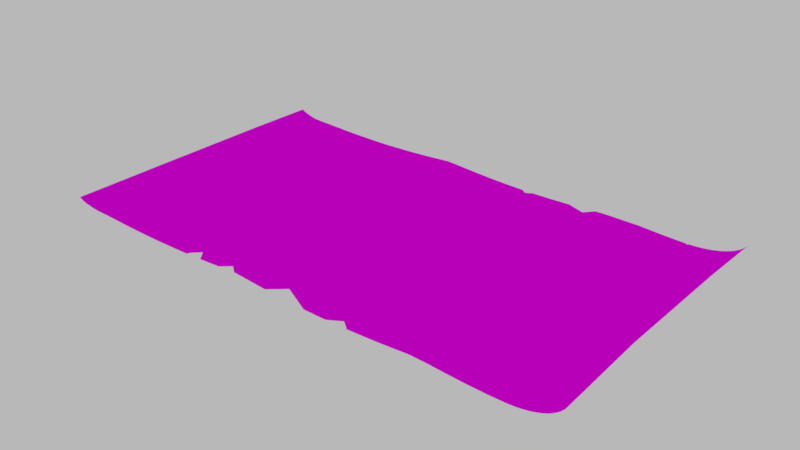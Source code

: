 # Source: oldmap.blend  (saved by Blender 5.0.118; exported with 4.5.12 LTS)
import bpy
from mathutils import Matrix  # noqa: F401  (used for matrix-valued properties, if any)

bpy.ops.wm.read_factory_settings(use_empty=True)
scene = bpy.context.scene
scene.name = 'Scene'

# ---- collections
col_collection_1 = bpy.data.collections.new('Collection 1'); scene.collection.children.link(col_collection_1)

# ---- images (referenced by path relative to the original .blend; pixels are not part of the script)
import os
ASSET_DIR = os.environ.get("B2B_ASSET_DIR", "")  # directory of the original .blend (textures are referenced by path, not embedded)
HERE = os.path.dirname(os.path.abspath(__file__))  # packed textures are extracted next to this script under _unpacked/

def load_image(name, relpath, width, height, colorspace="sRGB"):
    """Load a texture the original file referenced (path relative to the .blend, or extracted next to this script)."""
    p = next((c for c in (os.path.join(HERE, relpath), os.path.join(ASSET_DIR, relpath)) if relpath and os.path.exists(c)), "")
    if p:
        img = bpy.data.images.load(p, check_existing=True)
        img.name = name
    else:  # same state as the original file: an image datablock whose file is absent (Cycles renders it pink)
        img = bpy.data.images.new(name, width, height)
        img.source = "FILE"
        img.filepath = "//" + (relpath or name)
    img.colorspace_settings.name = colorspace
    return img
img_old_map_vintage_texture_free_background_jpg = load_image('old-map-vintage-texture-free-background.jpg', 'old-map-vintage-texture-free-background.jpg', 1024, 1024, 'sRGB')
img_seamless_texture_rough_paper_free_jpg = load_image('seamless-texture-rough-paper-free.jpg', 'seamless-texture-rough-paper-free.jpg', 1024, 1024, 'sRGB')

# ---- materials (node trees are filled in below, after node groups)
mat_material_003 = bpy.data.materials.new('Material.003')
mat_material_003.alpha_threshold = 0.0
mat_material_003.use_backface_culling_lightprobe_volume = False
mat_material_003.roughness = 0.5

# ---- material node trees
mat_material_003.use_nodes = True; mat_material_003.node_tree.nodes.clear()
_N = mat_material_003.node_tree.nodes; _L = mat_material_003.node_tree.links
n0 = _N.new('ShaderNodeBsdfDiffuse'); n0.name = 'Diffuse BSDF'; n0.location = (221, 166)
n1 = _N.new('ShaderNodeOutputMaterial'); n1.name = 'Material Output'; n1.location = (712, 295)
n2 = _N.new('ShaderNodeNewGeometry'); n2.name = 'Geometry'; n2.location = (192, 385)
n3 = _N.new('ShaderNodeTexImage'); n3.name = 'Image Texture'; n3.location = (-108, 388)
n3.width = 183
n3.image = img_old_map_vintage_texture_free_background_jpg
n4 = _N.new('ShaderNodeMixShader'); n4.name = 'Mix Shader'; n4.location = (522, 133)
n5 = _N.new('ShaderNodeTexImage'); n5.name = 'Image Texture.001'; n5.location = (-345, 113)
n5.width = 183
n5.image = img_seamless_texture_rough_paper_free_jpg
n6 = _N.new('ShaderNodeMixShader'); n6.name = 'Mix Shader.001'; n6.location = (466, -93)
n6.inputs[0].default_value = 0.3855
n7 = _N.new('ShaderNodeBsdfDiffuse'); n7.name = 'Diffuse BSDF.001'; n7.location = (66, 6)
n8 = _N.new('ShaderNodeBsdfDiffuse'); n8.name = 'Diffuse BSDF.002'; n8.location = (73, -153)
n8.inputs[0].default_value = (0.4703, 0.4113, 0.175, 1.0)
_L.new(n3.outputs[0], n0.inputs[0])
_L.new(n0.outputs[0], n4.inputs[1])
_L.new(n4.outputs[0], n1.inputs[0])
_L.new(n2.outputs[6], n4.inputs[0])
_L.new(n8.outputs[0], n6.inputs[2])
_L.new(n5.outputs[0], n7.inputs[0])
_L.new(n7.outputs[0], n6.inputs[1])
_L.new(n6.outputs[0], n4.inputs[2])
n1.is_active_output = True

# ---- world
world_world = bpy.data.worlds.new('World'); scene.world = world_world
world_world.use_nodes = True; world_world.node_tree.nodes.clear()
_N = world_world.node_tree.nodes; _L = world_world.node_tree.links
n0 = _N.new('ShaderNodeOutputWorld'); n0.name = 'World Output'; n0.location = (280, 0)
n1 = _N.new('ShaderNodeBackground'); n1.name = 'Background'; n1.location = (0, 0)
n1.inputs[0].default_value = (0.4798, 0.4798, 0.4798, 1.0)
n2 = _N.new('NodeFrame'); n2.name = 'Frame'; n2.location = (0, 0)
n2.label = 'Versioning: Use Nodes was removed'
n2.width = 150
n0.parent = n2
n1.parent = n2
_L.new(n1.outputs[0], n0.inputs[0])
n0.is_active_output = True
world_world.color = (0.4798, 0.4798, 0.4798)
world_world.use_sun_shadow = False
world_world.sun_shadow_jitter_overblur = 0.0
world_world.cycles.sampling_method = 'MANUAL'

# ---- meshes
me_cubeziercurve = bpy.data.meshes.new('CUBezierCurve')
me_cubeziercurve.from_pydata([(-2.183, 1.13, -0.1294), (-2.166, 1.13, -0.1411), (-2.147, 1.13, -0.1517), (-2.127, 1.131, -0.1612), (-2.105, 1.132, -0.1695), (-2.082, 1.133, -0.1765), (-2.057, 1.134, -0.182), (-2.031, 1.135, -0.1861), (-2.003, 1.137, -0.1887), (-1.973, 1.139, -0.1897), (-1.943, 1.141, -0.19), (-1.913, 1.143, -0.19), (-1.882, 1.145, -0.19), (-1.85, 1.146, -0.19), (-1.816, 1.147, -0.19), (-1.783, 1.148, -0.19), (-1.749, 1.149, -0.19), (-1.702, 1.15, -0.19), (-1.607, 1.15, -0.19), (-1.492, 1.151, -0.19), (-1.278, 1.151, -0.19), (-1.148, 1.151, -0.19), (-1.06, 1.151, -0.19), (-0.9769, 1.151, -0.19), (-0.8933, 1.15, -0.19), (-0.8081, 1.15, -0.19), (-0.7211, 1.15, -0.19), (-0.6322, 1.149, -0.19), (-0.5413, 1.149, -0.19), (-0.4482, 1.148, -0.19), (-0.353, 1.147, -0.19), (-0.2555, 1.147, -0.19), (-0.1555, 1.146, -0.19), (-0.0529, 1.145, -0.19), (0.05232, 1.144, -0.19), (0.1603, 1.144, -0.19), (0.2712, 1.143, -0.19), (0.502, 1.142, -0.19), (0.6222, 1.141, -0.19), (0.7466, 1.14, -0.19), (1.085, 1.14, -0.19), (1.406, 1.139, -0.19), (1.584, 1.139, -0.19), (1.729, 1.139, -0.1897), (1.809, 1.139, -0.1887), (1.871, 1.139, -0.1862), (1.924, 1.139, -0.1822), (1.972, 1.139, -0.1768), (2.016, 1.139, -0.17), (2.057, 1.139, -0.1619), (2.094, 1.139, -0.1526), (2.128, 1.139, -0.1422), (2.159, 1.139, -0.1308), (2.187, 1.139, -0.1184), (2.212, 1.139, -0.1052), (2.234, 1.139, -0.0912), (2.253, 1.139, -0.07654), (2.27, 1.139, -0.06129), (2.284, 1.139, -0.04554), (2.295, 1.139, -0.02937), (-2.19, 0.5332, -0.1249), (-2.16, 0.5334, -0.1363), (-2.132, 0.5337, -0.1467), (-2.104, 0.5343, -0.1559), (-2.081, 0.5351, -0.164), (-2.058, 0.5361, -0.1708), (-2.034, 0.5373, -0.1763), (-2.008, 0.5388, -0.1802), (-1.981, 0.5405, -0.1827), (-1.952, 0.5425, -0.1837), (-1.923, 0.5445, -0.1839), (-1.893, 0.5463, -0.1839), (-1.863, 0.5479, -0.1839), (-1.827, 0.5493, -0.1839), (-1.775, 0.5505, -0.1839), (-1.734, 0.5515, -0.1839), (-1.69, 0.5523, -0.1839), (-1.613, 0.553, -0.1839), (-1.431, 0.5535, -0.1839), (-1.319, 0.5538, -0.1839), (-1.202, 0.554, -0.1839), (-1.114, 0.5541, -0.1839), (-1.034, 0.554, -0.1839), (-0.9545, 0.5539, -0.1839), (-0.873, 0.5536, -0.1839), (-0.79, 0.5532, -0.1839), (-0.7052, 0.5528, -0.1839), (-0.6186, 0.5523, -0.1839), (-0.53, 0.5517, -0.1839), (-0.4394, 0.5511, -0.1839), (-0.3466, 0.5504, -0.1839), (-0.2515, 0.5497, -0.1839), (-0.1541, 0.549, -0.1839), (-0.0542, 0.5483, -0.1839), (0.04831, 0.5476, -0.1839), (0.1535, 0.5469, -0.1839), (0.2615, 0.5462, -0.1839), (0.3725, 0.5455, -0.1839), (0.4865, 0.5449, -0.1839), (0.6036, 0.5443, -0.1839), (0.724, 0.5438, -0.1839), (0.8492, 0.5434, -0.1839), (0.9911, 0.543, -0.1839), (1.179, 0.5428, -0.1839), (1.356, 0.5426, -0.1839), (1.619, 0.5425, -0.1837), (1.747, 0.5425, -0.1827), (1.842, 0.5425, -0.1803), (1.903, 0.5425, -0.1764), (1.95, 0.5425, -0.1711), (1.993, 0.5425, -0.1645), (2.033, 0.5425, -0.1566), (2.069, 0.5425, -0.1475), (2.102, 0.5425, -0.1374), (2.132, 0.5425, -0.1263), (2.159, 0.5425, -0.1142), (2.184, 0.5425, -0.1013), (2.205, 0.5425, -0.0877), (2.229, 0.5425, -0.07341), (2.252, 0.5425, -0.05855), (2.27, 0.5425, -0.0432), (2.287, 0.5425, -0.02743), (-2.197, -0.5528, -0.1261), (-2.167, -0.5526, -0.1375), (-2.138, -0.5522, -0.148), (-2.111, -0.5516, -0.1573), (-2.087, -0.5508, -0.1654), (-2.064, -0.5498, -0.1723), (-2.04, -0.5486, -0.1778), (-2.014, -0.5471, -0.1818), (-1.987, -0.5453, -0.1843), (-1.958, -0.5433, -0.1853), (-1.928, -0.5413, -0.1855), (-1.898, -0.5395, -0.1855), (-1.863, -0.5379, -0.1855), (-1.805, -0.5365, -0.1855), (-1.692, -0.5353, -0.1855), (-1.612, -0.5343, -0.1855), (-1.544, -0.5335, -0.1855), (-1.469, -0.5328, -0.1855), (-1.363, -0.5323, -0.1855), (-1.28, -0.532, -0.1855), (-1.198, -0.5318, -0.1855), (-1.12, -0.5317, -0.1855), (-1.041, -0.5318, -0.1855), (-0.9603, -0.5319, -0.1855), (-0.8783, -0.5322, -0.1855), (-0.7947, -0.5326, -0.1855), (-0.7093, -0.533, -0.1855), (-0.6221, -0.5335, -0.1855), (-0.5329, -0.5341, -0.1855), (-0.4417, -0.5347, -0.1855), (-0.3483, -0.5354, -0.1855), (-0.2526, -0.5361, -0.1855), (-0.1545, -0.5368, -0.1855), (-0.05391, -0.5375, -0.1855), (0.04929, -0.5382, -0.1855), (0.1552, -0.539, -0.1855), (0.264, -0.5397, -0.1855), (0.3757, -0.5403, -0.1855), (0.4904, -0.5409, -0.1855), (0.6083, -0.5415, -0.1855), (0.7295, -0.542, -0.1855), (0.8541, -0.5425, -0.1855), (0.9834, -0.5428, -0.1855), (1.122, -0.5431, -0.1855), (1.267, -0.5433, -0.1855), (1.445, -0.5433, -0.1853), (1.601, -0.5434, -0.1843), (1.799, -0.5434, -0.1819), (1.9, -0.5434, -0.1779), (1.955, -0.5434, -0.1726), (1.999, -0.5434, -0.1659), (2.039, -0.5434, -0.158), (2.075, -0.5434, -0.1489), (2.109, -0.5434, -0.1386), (2.139, -0.5434, -0.1274), (2.166, -0.5434, -0.1153), (2.191, -0.5434, -0.1023), (2.212, -0.5434, -0.08861), (2.237, -0.5434, -0.07423), (2.259, -0.5434, -0.05926), (2.278, -0.5434, -0.04381), (2.295, -0.5434, -0.02794), (-2.215, -1.384, -0.1348), (-2.197, -1.383, -0.1469), (-2.178, -1.383, -0.1578), (-2.157, -1.382, -0.1676), (-2.135, -1.382, -0.1762), (-2.111, -1.38, -0.1834), (-2.085, -1.379, -0.1891), (-2.058, -1.378, -0.1933), (-2.029, -1.376, -0.1959), (-1.999, -1.374, -0.197), (-1.967, -1.372, -0.1973), (-1.933, -1.37, -0.1973), (-1.889, -1.368, -0.1973), (-1.824, -1.366, -0.1973), (-1.732, -1.365, -0.1973), (-1.652, -1.364, -0.1973), (-1.575, -1.363, -0.1973), (-1.498, -1.363, -0.1973), (-1.415, -1.362, -0.1973), (-1.334, -1.362, -0.1973), (-1.253, -1.362, -0.1973), (-1.172, -1.361, -0.1973), (-1.089, -1.362, -0.1973), (-1.004, -1.362, -0.1973), (-0.7403, -1.363, -0.1973), (-0.6487, -1.363, -0.1973), (-0.3609, -1.365, -0.1973), (-0.2603, -1.366, -0.1973), (-0.1573, -1.367, -0.1973), (0.2825, -1.37, -0.1973), (0.3999, -1.371, -0.1973), (0.7717, -1.372, -0.1973), (0.9026, -1.373, -0.1973), (1.037, -1.373, -0.1973), (1.176, -1.373, -0.1973), (1.319, -1.374, -0.1973), (1.471, -1.374, -0.1971), (1.622, -1.374, -0.196), (1.791, -1.374, -0.1934), (1.923, -1.374, -0.1893), (1.995, -1.374, -0.1837), (2.043, -1.374, -0.1767), (2.086, -1.374, -0.1683), (2.124, -1.374, -0.1587), (2.159, -1.374, -0.148), (2.191, -1.374, -0.1362), (2.22, -1.374, -0.1235), (2.245, -1.374, -0.1099), (2.268, -1.374, -0.09546), (2.288, -1.374, -0.08036), (2.305, -1.374, -0.06464), (2.32, -1.374, -0.0484), (2.332, -1.374, -0.03173), (-0.4588, -1.349, -0.1971), (-0.4379, -1.365, -0.1973), (-0.5173, -1.304, -0.1965), (-0.6036, -1.364, -0.1973), (-0.5541, -1.33, -0.1968), (-0.9156, -1.313, -0.1966), (-0.9442, -1.338, -0.197), (-0.8289, -1.335, -0.1969), (-0.8075, -1.362, -0.1973), (-0.8743, -1.278, -0.1961), (-0.9572, -1.362, -0.1973), (-0.002413, -1.25, -0.1956), (-0.05174, -1.297, -0.1963), (-0.1243, -1.367, -0.1973), (0.1676, -1.33, -0.1968), (0.05609, -1.277, -0.196), (0.253, -1.37, -0.1973), (0.5193, -1.337, -0.1968), (0.5686, -1.309, -0.1964), (0.457, -1.371, -0.1973), (0.6486, -1.372, -0.1973), (0.6443, -1.368, -0.1973), (1.02, 1.14, -0.19), (0.9501, 1.068, -0.1893), (0.7815, 1.14, -0.19), (0.8821, 1.097, -0.1896), (0.4341, 1.142, -0.19), (0.3774, 1.108, -0.1897), (0.3302, 1.143, -0.19), (0.3844, 1.112, -0.1897), (1.821, 1.125, -0.1881), (1.809, 1.139, -0.1887), (1.836, 1.139, -0.1876)], [], [(10, 9, 69, 70), (11, 10, 70, 71), (12, 11, 71, 72), (13, 12, 72, 73), (14, 13, 73, 74), (15, 14, 74, 75), (16, 15, 75, 76), (17, 16, 76, 77), (18, 17, 77, 78), (19, 18, 78, 79), (20, 19, 79, 80), (21, 20, 80, 81), (22, 21, 81, 82), (23, 22, 82, 83), (24, 23, 83, 84), (25, 24, 84, 85), (26, 25, 85, 86), (27, 26, 86, 87), (28, 27, 87, 88), (29, 28, 88, 89), (30, 29, 89, 90), (31, 30, 90, 91), (32, 31, 91, 92), (33, 32, 92, 93), (34, 33, 93, 94), (35, 34, 94, 95), (36, 35, 95, 96), (37, 263, 266, 97, 98), (38, 37, 98, 99), (39, 38, 99, 100), (40, 259, 260, 262, 101, 102), (41, 40, 102, 103), (42, 41, 103, 104), (43, 42, 104, 105), (44, 43, 105, 106), (45, 269, 267, 268, 44, 106, 107), (46, 45, 107, 108), (47, 46, 108, 109), (48, 47, 109, 110), (49, 48, 110, 111), (50, 49, 111, 112), (51, 50, 112, 113), (52, 51, 113, 114), (53, 52, 114, 115), (54, 53, 115, 116), (55, 54, 116, 117), (56, 55, 117, 118), (57, 56, 118, 119), (58, 57, 119, 120), (59, 58, 120, 121), (1, 0, 60, 61), (2, 1, 61, 62), (3, 2, 62, 63), (4, 3, 63, 64), (5, 4, 64, 65), (6, 5, 65, 66), (7, 6, 66, 67), (8, 7, 67, 68), (9, 8, 68, 69), (61, 60, 122, 123), (62, 61, 123, 124), (63, 62, 124, 125), (64, 63, 125, 126), (65, 64, 126, 127), (66, 65, 127, 128), (67, 66, 128, 129), (68, 67, 129, 130), (69, 68, 130, 131), (70, 69, 131, 132), (71, 70, 132, 133), (72, 71, 133, 134), (73, 72, 134, 135), (74, 73, 135, 136), (75, 74, 136, 137), (76, 75, 137, 138), (77, 76, 138, 139), (78, 77, 139, 140), (79, 78, 140, 141), (80, 79, 141, 142), (81, 80, 142, 143), (82, 81, 143, 144), (83, 82, 144, 145), (84, 83, 145, 146), (85, 84, 146, 147), (86, 85, 147, 148), (87, 86, 148, 149), (88, 87, 149, 150), (89, 88, 150, 151), (90, 89, 151, 152), (91, 90, 152, 153), (92, 91, 153, 154), (93, 92, 154, 155), (94, 93, 155, 156), (95, 94, 156, 157), (96, 95, 157, 158), (97, 96, 158, 159), (98, 97, 159, 160), (99, 98, 160, 161), (100, 99, 161, 162), (101, 100, 162, 163), (102, 101, 163, 164), (103, 102, 164, 165), (104, 103, 165, 166), (105, 104, 166, 167), (106, 105, 167, 168), (107, 106, 168, 169), (108, 107, 169, 170), (109, 108, 170, 171), (110, 109, 171, 172), (111, 110, 172, 173), (112, 111, 173, 174), (113, 112, 174, 175), (114, 113, 175, 176), (115, 114, 176, 177), (116, 115, 177, 178), (117, 116, 178, 179), (118, 117, 179, 180), (119, 118, 180, 181), (120, 119, 181, 182), (121, 120, 182, 183), (123, 122, 184, 185), (124, 123, 185, 186), (125, 124, 186, 187), (126, 125, 187, 188), (127, 126, 188, 189), (128, 127, 189, 190), (129, 128, 190, 191), (130, 129, 191, 192), (131, 130, 192, 193), (132, 131, 193, 194), (133, 132, 194, 195), (134, 133, 195, 196), (135, 134, 196, 197), (136, 135, 197, 198), (137, 136, 198, 199), (138, 137, 199, 200), (139, 138, 200, 201), (140, 139, 201, 202), (141, 140, 202, 203), (142, 141, 203, 204), (143, 142, 204, 205), (144, 143, 205, 206), (145, 144, 206, 207), (146, 145, 207, 247, 243, 242), (147, 146, 242, 246, 244), (148, 147, 244, 245, 208), (149, 148, 208, 209), (150, 149, 209, 240, 241), (151, 150, 241, 239, 237), (152, 151, 237, 238, 210), (153, 152, 210, 211), (154, 153, 211, 212), (155, 154, 212, 250, 249), (156, 155, 249, 248, 252), (157, 156, 252, 251), (158, 157, 251, 253, 213), (159, 158, 213, 214), (160, 159, 214, 256, 254), (161, 160, 254, 255, 258), (162, 161, 258, 257, 215), (163, 162, 215, 216), (164, 163, 216, 217), (165, 164, 217, 218), (166, 165, 218, 219), (167, 166, 219, 220), (168, 167, 220, 221), (169, 168, 221, 222), (170, 169, 222, 223), (171, 170, 223, 224), (172, 171, 224, 225), (173, 172, 225, 226), (174, 173, 226, 227), (175, 174, 227, 228), (176, 175, 228, 229), (177, 176, 229, 230), (178, 177, 230, 231), (179, 178, 231, 232), (180, 179, 232, 233), (181, 180, 233, 234), (182, 181, 234, 235), (183, 182, 235, 236), (262, 261, 39, 100, 101), (266, 264, 265, 36, 96, 97)])
_uv = me_cubeziercurve.uv_layers.new(name='UVMap')
_uv.uv.foreach_set('vector', [0.08086, 0.9788, 0.07426, 0.978, 0.08599, 0.7651, 0.09228, 0.7659, 0.08747, 0.9796, 0.08086, 0.9788, 0.09228, 0.7659, 0.09857, 0.7667, 0.0941, 0.9803, 0.08747, 0.9796, 0.09857, 0.7667, 0.1049, 0.7673, 0.1008, 0.9809, 0.0941, 0.9803, 0.1049, 0.7673, 0.1112, 0.7679, 0.1075, 0.9814, 0.1008, 0.9809, 0.1112, 0.7679, 0.1176, 0.7684, 0.1142, 0.982, 0.1075, 0.9814, 0.1176, 0.7684, 0.1241, 0.7689, 0.121, 0.9824, 0.1142, 0.982, 0.1241, 0.7689, 0.1305, 0.7694, 0.1279, 0.9828, 0.121, 0.9824, 0.1305, 0.7694, 0.1371, 0.7697, 0.1349, 0.9831, 0.1279, 0.9828, 0.1371, 0.7697, 0.2178, 0.7719, 0.142, 0.9834, 0.1349, 0.9831, 0.2178, 0.7719, 0.2336, 0.7726, 0.2349, 0.986, 0.142, 0.9834, 0.2336, 0.7726, 0.2497, 0.7731, 0.252, 0.9865, 0.2349, 0.986, 0.2497, 0.7731, 0.2661, 0.7735, 0.2695, 0.9869, 0.252, 0.9865, 0.2661, 0.7735, 0.2827, 0.774, 0.2873, 0.9874, 0.2695, 0.9869, 0.2827, 0.774, 0.2996, 0.7744, 0.3054, 0.9878, 0.2873, 0.9874, 0.2996, 0.7744, 0.3169, 0.7747, 0.3238, 0.9881, 0.3054, 0.9878, 0.3169, 0.7747, 0.3344, 0.7751, 0.3427, 0.9885, 0.3238, 0.9881, 0.3344, 0.7751, 0.3524, 0.7755, 0.3619, 0.9889, 0.3427, 0.9885, 0.3524, 0.7755, 0.3707, 0.7758, 0.3816, 0.9892, 0.3619, 0.9889, 0.3707, 0.7758, 0.3895, 0.7761, 0.4018, 0.9895, 0.3816, 0.9892, 0.3895, 0.7761, 0.4087, 0.7765, 0.4224, 0.9899, 0.4018, 0.9895, 0.4087, 0.7765, 0.4283, 0.7768, 0.4436, 0.9902, 0.4224, 0.9899, 0.4283, 0.7768, 0.4485, 0.7771, 0.4652, 0.9906, 0.4436, 0.9902, 0.4485, 0.7771, 0.4691, 0.7775, 0.4874, 0.991, 0.4652, 0.9906, 0.4691, 0.7775, 0.4903, 0.7778, 0.5102, 0.9913, 0.4874, 0.991, 0.4903, 0.7778, 0.512, 0.7782, 0.5336, 0.9917, 0.5102, 0.9913, 0.512, 0.7782, 0.5342, 0.7786, 0.5576, 0.9922, 0.5336, 0.9917, 0.5342, 0.7786, 0.5571, 0.779, 0.6077, 0.9931, 0.5929, 0.9928, 0.5822, 0.9818, 0.5806, 0.7794, 0.6047, 0.7798, 0.6337, 0.9936, 0.6077, 0.9931, 0.6047, 0.7798, 0.6295, 0.7803, 0.6604, 0.9942, 0.6337, 0.9936, 0.6295, 0.7803, 0.655, 0.7809, 0.7162, 0.9954, 0.707, 0.9952, 0.6974, 0.9691, 0.6875, 0.9793, 0.6812, 0.7814, 0.7081, 0.782, 0.8515, 0.999, 0.7162, 0.9954, 0.7081, 0.782, 0.7358, 0.7826, 0.8641, 0.9993, 0.8515, 0.999, 0.7358, 0.7826, 0.7643, 0.7828, 0.8772, 0.9996, 0.8641, 0.9993, 0.7643, 0.7828, 0.8738, 0.7864, 0.89, 0.9999, 0.8772, 0.9996, 0.8738, 0.7864, 0.886, 0.7867, 0.9019, 1.0, 0.8951, 1.0, 0.8923, 0.9951, 0.89, 0.9999, 0.89, 0.9999, 0.886, 0.7867, 0.8974, 0.787, 0.913, 1.001, 0.9019, 1.0, 0.8974, 0.787, 0.9079, 0.7873, 0.9233, 1.001, 0.913, 1.001, 0.9079, 0.7873, 0.9178, 0.7876, 0.9329, 1.001, 0.9233, 1.001, 0.9178, 0.7876, 0.9269, 0.7878, 0.9417, 1.001, 0.9329, 1.001, 0.9269, 0.7878, 0.9352, 0.788, 0.9497, 1.002, 0.9417, 1.001, 0.9352, 0.788, 0.9429, 0.7883, 0.9571, 1.002, 0.9497, 1.002, 0.9429, 0.7883, 0.9499, 0.7884, 0.9637, 1.002, 0.9571, 1.002, 0.9499, 0.7884, 0.9563, 0.7886, 0.9697, 1.002, 0.9637, 1.002, 0.9563, 0.7886, 0.962, 0.7888, 0.9751, 1.002, 0.9697, 1.002, 0.962, 0.7888, 0.9671, 0.7889, 0.9799, 1.002, 0.9751, 1.002, 0.9671, 0.7889, 0.9716, 0.7891, 0.984, 1.003, 0.9799, 1.002, 0.9716, 0.7891, 0.9756, 0.7892, 0.9876, 1.003, 0.984, 1.003, 0.9756, 0.7892, 0.979, 0.7893, 0.9906, 1.003, 0.9876, 1.003, 0.979, 0.7893, 0.9819, 0.7894, 0.7792, -0.689, 0.7831, -0.689, 0.7818, -0.6157, 0.7781, -0.6157, 0.03248, 0.9739, 0.02873, 0.9737, 0.04263, 0.7611, 0.0462, 0.7613, 0.03654, 0.9741, 0.03248, 0.9739, 0.0462, 0.7613, 0.05007, 0.7615, 0.04093, 0.9744, 0.03654, 0.9741, 0.05007, 0.7615, 0.05425, 0.7618, 0.04564, 0.9748, 0.04093, 0.9744, 0.05425, 0.7618, 0.05873, 0.7621, 0.05068, 0.9752, 0.04564, 0.9748, 0.05873, 0.7621, 0.06354, 0.7625, 0.05606, 0.9758, 0.05068, 0.9752, 0.06354, 0.7625, 0.06866, 0.763, 0.06178, 0.9764, 0.05606, 0.9758, 0.06866, 0.763, 0.0741, 0.7636, 0.06784, 0.9771, 0.06178, 0.9764, 0.0741, 0.7636, 0.07988, 0.7643, 0.07426, 0.978, 0.06784, 0.9771, 0.07988, 0.7643, 0.08599, 0.7651, 0.0462, 0.7613, 0.04263, 0.7611, 0.04888, 0.3364, 0.05245, 0.3366, 0.05007, 0.7615, 0.0462, 0.7613, 0.05245, 0.3366, 0.05632, 0.3368, 0.05425, 0.7618, 0.05007, 0.7615, 0.05632, 0.3368, 0.0605, 0.3371, 0.05873, 0.7621, 0.05425, 0.7618, 0.0605, 0.3371, 0.06498, 0.3374, 0.06354, 0.7625, 0.05873, 0.7621, 0.06498, 0.3374, 0.06979, 0.3378, 0.06866, 0.763, 0.06354, 0.7625, 0.06979, 0.3378, 0.07491, 0.3384, 0.0741, 0.7636, 0.06866, 0.763, 0.07491, 0.3384, 0.08035, 0.339, 0.07988, 0.7643, 0.0741, 0.7636, 0.08035, 0.339, 0.08613, 0.3397, 0.08599, 0.7651, 0.07988, 0.7643, 0.08613, 0.3397, 0.09224, 0.3405, 0.09228, 0.7659, 0.08599, 0.7651, 0.09224, 0.3405, 0.09853, 0.3413, 0.09857, 0.7667, 0.09228, 0.7659, 0.09853, 0.3413, 0.1048, 0.342, 0.1049, 0.7673, 0.09857, 0.7667, 0.1048, 0.342, 0.1111, 0.3426, 0.1112, 0.7679, 0.1049, 0.7673, 0.1111, 0.3426, 0.1175, 0.3432, 0.1176, 0.7684, 0.1112, 0.7679, 0.1175, 0.3432, 0.1624, 0.3447, 0.1241, 0.7689, 0.1176, 0.7684, 0.1624, 0.3447, 0.1776, 0.3453, 0.1305, 0.7694, 0.1241, 0.7689, 0.1776, 0.3453, 0.1929, 0.3458, 0.1371, 0.7697, 0.1305, 0.7694, 0.1929, 0.3458, 0.2083, 0.3466, 0.2178, 0.7719, 0.1371, 0.7697, 0.2083, 0.3466, 0.224, 0.3473, 0.2336, 0.7726, 0.2178, 0.7719, 0.224, 0.3473, 0.2399, 0.3479, 0.2497, 0.7731, 0.2336, 0.7726, 0.2399, 0.3479, 0.256, 0.3484, 0.2661, 0.7735, 0.2497, 0.7731, 0.256, 0.3484, 0.2723, 0.3488, 0.2827, 0.774, 0.2661, 0.7735, 0.2723, 0.3488, 0.2889, 0.3493, 0.2996, 0.7744, 0.2827, 0.774, 0.2889, 0.3493, 0.3059, 0.3497, 0.3169, 0.7747, 0.2996, 0.7744, 0.3059, 0.3497, 0.3231, 0.35, 0.3344, 0.7751, 0.3169, 0.7747, 0.3231, 0.35, 0.3407, 0.3504, 0.3524, 0.7755, 0.3344, 0.7751, 0.3407, 0.3504, 0.3586, 0.3508, 0.3707, 0.7758, 0.3524, 0.7755, 0.3586, 0.3508, 0.377, 0.3511, 0.3895, 0.7761, 0.3707, 0.7758, 0.377, 0.3511, 0.3957, 0.3514, 0.4087, 0.7765, 0.3895, 0.7761, 0.3957, 0.3514, 0.4149, 0.3518, 0.4283, 0.7768, 0.4087, 0.7765, 0.4149, 0.3518, 0.4346, 0.3521, 0.4485, 0.7771, 0.4283, 0.7768, 0.4346, 0.3521, 0.4547, 0.3524, 0.4691, 0.7775, 0.4485, 0.7771, 0.4547, 0.3524, 0.4753, 0.3528, 0.4903, 0.7778, 0.4691, 0.7775, 0.4753, 0.3528, 0.4965, 0.3531, 0.512, 0.7782, 0.4903, 0.7778, 0.4965, 0.3531, 0.5182, 0.3535, 0.5342, 0.7786, 0.512, 0.7782, 0.5182, 0.3535, 0.5405, 0.3538, 0.5571, 0.779, 0.5342, 0.7786, 0.5405, 0.3538, 0.5634, 0.3543, 0.5806, 0.7794, 0.5571, 0.779, 0.5634, 0.3543, 0.5869, 0.3547, 0.6047, 0.7798, 0.5806, 0.7794, 0.5869, 0.3547, 0.611, 0.3551, 0.6295, 0.7803, 0.6047, 0.7798, 0.611, 0.3551, 0.6358, 0.3556, 0.655, 0.7809, 0.6295, 0.7803, 0.6358, 0.3556, 0.6613, 0.3562, 0.6812, 0.7814, 0.655, 0.7809, 0.6613, 0.3562, 0.6875, 0.3567, 0.7081, 0.782, 0.6812, 0.7814, 0.6875, 0.3567, 0.7144, 0.3573, 0.7358, 0.7826, 0.7081, 0.782, 0.7144, 0.3573, 0.7421, 0.358, 0.7643, 0.7828, 0.7358, 0.7826, 0.7421, 0.358, 0.7705, 0.3584, 0.8738, 0.7864, 0.7643, 0.7828, 0.7705, 0.3584, 0.7998, 0.359, 0.886, 0.7867, 0.8738, 0.7864, 0.7998, 0.359, 0.8285, 0.3601, 0.8974, 0.787, 0.886, 0.7867, 0.8285, 0.3601, 0.9036, 0.3623, 0.9079, 0.7873, 0.8974, 0.787, 0.9036, 0.3623, 0.9142, 0.3626, 0.9178, 0.7876, 0.9079, 0.7873, 0.9142, 0.3626, 0.924, 0.3629, 0.9269, 0.7878, 0.9178, 0.7876, 0.924, 0.3629, 0.9331, 0.3631, 0.9352, 0.788, 0.9269, 0.7878, 0.9331, 0.3631, 0.9415, 0.3633, 0.9429, 0.7883, 0.9352, 0.788, 0.9415, 0.3633, 0.9492, 0.3635, 0.9499, 0.7884, 0.9429, 0.7883, 0.9492, 0.3635, 0.9562, 0.3637, 0.9563, 0.7886, 0.9499, 0.7884, 0.9562, 0.3637, 0.9625, 0.3639, 0.962, 0.7888, 0.9563, 0.7886, 0.9625, 0.3639, 0.9682, 0.3641, 0.9671, 0.7889, 0.962, 0.7888, 0.9682, 0.3641, 0.9733, 0.3642, 0.9716, 0.7891, 0.9671, 0.7889, 0.9733, 0.3642, 0.9779, 0.3644, 0.9756, 0.7892, 0.9716, 0.7891, 0.9779, 0.3644, 0.9818, 0.3645, 0.979, 0.7893, 0.9756, 0.7892, 0.9818, 0.3645, 0.9852, 0.3646, 0.9819, 0.7894, 0.979, 0.7893, 0.9852, 0.3646, 0.9881, 0.3647, 0.7781, -0.6157, 0.7818, -0.6157, 0.7818, -0.4761, 0.7781, -0.4761, 0.05245, 0.3366, 0.04888, 0.3364, 0.03441, -0.02251, 0.03831, -0.02235, 0.05632, 0.3368, 0.05245, 0.3366, 0.03831, -0.02235, 0.04255, -0.02211, 0.0605, 0.3371, 0.05632, 0.3368, 0.04255, -0.02211, 0.04711, -0.02181, 0.06498, 0.3374, 0.0605, 0.3371, 0.04711, -0.02181, 0.05202, -0.02142, 0.06979, 0.3378, 0.06498, 0.3374, 0.05202, -0.02142, 0.05727, -0.02094, 0.07491, 0.3384, 0.06979, 0.3378, 0.05727, -0.02094, 0.06287, -0.02038, 0.08035, 0.339, 0.07491, 0.3384, 0.06287, -0.02038, 0.06883, -0.01971, 0.08613, 0.3397, 0.08035, 0.339, 0.06883, -0.01971, 0.07514, -0.01894, 0.09224, 0.3405, 0.08613, 0.3397, 0.07514, -0.01894, 0.08183, -0.01807, 0.09853, 0.3413, 0.09224, 0.3405, 0.08183, -0.01807, 0.0887, -0.0172, 0.1048, 0.342, 0.09853, 0.3413, 0.0887, -0.0172, 0.09558, -0.01641, 0.1111, 0.3426, 0.1048, 0.342, 0.09558, -0.01641, 0.1046, -0.01564, 0.1175, 0.3432, 0.1111, 0.3426, 0.1046, -0.01564, 0.121, -0.01475, 0.1624, 0.3447, 0.1175, 0.3432, 0.121, -0.01475, 0.1374, -0.01393, 0.1776, 0.3453, 0.1624, 0.3447, 0.1374, -0.01393, 0.154, -0.01315, 0.1929, 0.3458, 0.1776, 0.3453, 0.154, -0.01315, 0.1708, -0.01243, 0.2083, 0.3466, 0.1929, 0.3458, 0.1708, -0.01243, 0.1877, -0.01177, 0.224, 0.3473, 0.2083, 0.3466, 0.1877, -0.01177, 0.2048, -0.01116, 0.2399, 0.3479, 0.224, 0.3473, 0.2048, -0.01116, 0.2222, -0.01055, 0.256, 0.3484, 0.2399, 0.3479, 0.2222, -0.01055, 0.2398, -0.01, 0.2723, 0.3488, 0.256, 0.3484, 0.2398, -0.01, 0.2576, -0.009498, 0.2889, 0.3493, 0.2723, 0.3488, 0.2576, -0.009498, 0.2758, -0.009028, 0.3059, 0.3497, 0.2889, 0.3493, 0.2758, -0.009028, 0.2943, -0.008586, 0.3231, 0.35, 0.3059, 0.3497, 0.2943, -0.008586, 0.3046, -0.008359, 0.3074, 0.002172, 0.3137, 0.01296, 0.3407, 0.3504, 0.3231, 0.35, 0.3137, 0.01296, 0.3228, 0.02848, 0.3327, 0.003911, 0.3586, 0.3508, 0.3407, 0.3504, 0.3327, 0.003911, 0.3373, -0.007675, 0.352, -0.00739, 0.377, 0.3511, 0.3586, 0.3508, 0.352, -0.00739, 0.3721, -0.007022, 0.3957, 0.3514, 0.377, 0.3511, 0.3721, -0.007022, 0.3819, -0.006848, 0.3927, 0.008189, 0.4149, 0.3518, 0.3957, 0.3514, 0.3927, 0.008189, 0.4007, 0.01934, 0.4136, 0.0004832, 0.4346, 0.3521, 0.4149, 0.3518, 0.4136, 0.0004832, 0.4182, -0.006228, 0.435, -0.005948, 0.4547, 0.3524, 0.4346, 0.3521, 0.435, -0.005948, 0.457, -0.005588, 0.4753, 0.3528, 0.4547, 0.3524, 0.457, -0.005588, 0.4796, -0.005219, 0.4965, 0.3531, 0.4753, 0.3528, 0.4796, -0.005219, 0.4868, -0.0051, 0.5022, 0.02544, 0.5182, 0.3535, 0.4965, 0.3531, 0.5022, 0.02544, 0.5126, 0.0462, 0.5256, 0.03478, 0.5405, 0.3538, 0.5182, 0.3535, 0.5256, 0.03478, 0.5503, 0.01299, 0.5634, 0.3543, 0.5405, 0.3538, 0.5503, 0.01299, 0.5694, -0.003698, 0.5758, -0.003584, 0.5869, 0.3547, 0.5634, 0.3543, 0.5758, -0.003584, 0.6015, -0.003115, 0.611, 0.3551, 0.5869, 0.3547, 0.6015, -0.003115, 0.614, -0.002877, 0.6272, 0.0123, 0.6358, 0.3556, 0.611, 0.3551, 0.6272, 0.0123, 0.6376, 0.02433, 0.655, -0.0006404, 0.6613, 0.3562, 0.6358, 0.3556, 0.655, -0.0006404, 0.6559, -0.002056, 0.6829, -0.001496, 0.6875, 0.3567, 0.6613, 0.3562, 0.6829, -0.001496, 0.7115, -0.0008731, 0.7144, 0.3573, 0.6875, 0.3567, 0.7115, -0.0008731, 0.741, -0.0002016, 0.7421, 0.358, 0.7144, 0.3573, 0.741, -0.0002016, 0.7712, 0.0004837, 0.7705, 0.3584, 0.7421, 0.358, 0.7712, 0.0004837, 0.8024, 0.001229, 0.7998, 0.359, 0.7705, 0.3584, 0.8024, 0.001229, 0.8343, 0.002132, 0.8285, 0.3601, 0.7998, 0.359, 0.8343, 0.002132, 0.8657, 0.002995, 0.9036, 0.3623, 0.8285, 0.3601, 0.8657, 0.002995, 0.895, 0.003787, 0.9142, 0.3626, 0.9036, 0.3623, 0.895, 0.003787, 0.9352, 0.004871, 0.924, 0.3629, 0.9142, 0.3626, 0.9352, 0.004871, 0.9459, 0.005164, 0.9331, 0.3631, 0.924, 0.3629, 0.9459, 0.005164, 0.9558, 0.005435, 0.9415, 0.3633, 0.9331, 0.3631, 0.9558, 0.005435, 0.965, 0.005686, 0.9492, 0.3635, 0.9415, 0.3633, 0.965, 0.005686, 0.9734, 0.005918, 0.9562, 0.3637, 0.9492, 0.3635, 0.9734, 0.005918, 0.981, 0.00613, 0.9625, 0.3639, 0.9562, 0.3637, 0.981, 0.00613, 0.988, 0.006324, 0.9682, 0.3641, 0.9625, 0.3639, 0.988, 0.006324, 0.9942, 0.006499, 0.9733, 0.3642, 0.9682, 0.3641, 0.9942, 0.006499, 0.9998, 0.006657, 0.9779, 0.3644, 0.9733, 0.3642, 0.9998, 0.006657, 1.005, 0.006799, 0.9818, 0.3645, 0.9779, 0.3644, 1.005, 0.006799, 1.009, 0.006922, 0.9852, 0.3646, 0.9818, 0.3645, 1.009, 0.006922, 1.013, 0.00703, 0.9881, 0.3647, 0.9852, 0.3646, 1.013, 0.00703, 1.016, 0.007123, 0.7781, -0.4761, 0.7818, -0.4761, 0.7842, -0.3562, 0.7801, -0.3562, 0.6875, 0.9793, 0.6674, 0.9943, 0.6604, 0.9942, 0.655, 0.7809, 0.6812, 0.7814, 0.5822, 0.9818, 0.5807, 0.9803, 0.5704, 0.9924, 0.5576, 0.9922, 0.5571, 0.779, 0.5806, 0.7794])
me_cubeziercurve.materials.append(mat_material_003)
me_cubeziercurve.use_remesh_preserve_volume = False
me_cubeziercurve.use_remesh_preserve_attributes = False
me_cubeziercurve.use_mirror_vertex_groups = False
me_cubeziercurve.auto_texspace = False
me_cubeziercurve.update()

# ---- objects
ob_beziercurve = bpy.data.objects.new('BezierCurve', me_cubeziercurve)

# ---- transforms, parenting, visibility, modifiers, constraints
ob_beziercurve.location = (0.0, 0.0, 0.2231)
ob_beziercurve.lineart.crease_threshold = 0.0
_vg = ob_beziercurve.vertex_groups.new(name='sides')
_vg = ob_beziercurve.vertex_groups.new(name='map')
_m = ob_beziercurve.modifiers.new('Wave', 'WAVE')
_m.use_y = False
_m.time_offset = 3.7
_m.speed = 0.008389
_m.height = -0.1622
_m.width = 0.8318
_m.narrowness = 0.6091

# ---- collection membership
col_collection_1.objects.link(ob_beziercurve)

# ---- scene / render settings (as saved in the file)
scene.frame_start = 1; scene.frame_end = 250; scene.frame_set(249)
scene.render.engine = 'CYCLES'
scene.render.resolution_percentage = 50
scene.render.dither_intensity = 0.0
scene.render.bake_type = 'DISPLACEMENT'
scene.render.bake_bias = 0.0
scene.render.bake_samples = 0
scene.cycles.use_denoising = False
scene.cycles.samples = 128
scene.cycles.sampling_pattern = 'TABULATED_SOBOL'
scene.cycles.use_adaptive_sampling = False
scene.cycles.use_light_tree = False
scene.cycles.blur_glossy = 0.0
scene.cycles.sample_clamp_indirect = 0.0
scene.view_settings.view_transform = 'Standard'
bpy.context.view_layer.update()

# ---- added for rendering (the .blend has no active camera): camera
cam_auto = bpy.data.cameras.new('AutoCamera')
cam_auto.lens = 50.0
cam_auto.sensor_width = 36.0
cam_auto.clip_end = 1000.0
ob_auto_camera = bpy.data.objects.new('AutoCamera', cam_auto)
scene.collection.objects.link(ob_auto_camera)
ob_auto_camera.location = (4.87728, -5.89895, 3.93065)
ob_auto_camera.rotation_euler = (1.09748, -7.21219e-08, 0.694738)
scene.camera = ob_auto_camera
bpy.context.view_layer.update()
